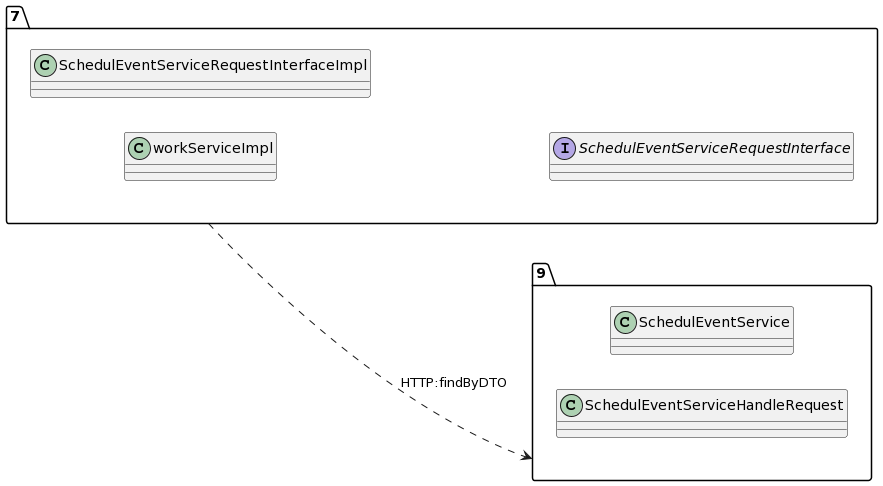

The diagram above was rendered by PlantUML. Its source (embedded in the PNG):
@startuml
allow_mixing
left to right direction
package "7"{
class workServiceImpl
class SchedulEventServiceRequestInterfaceImpl
interface SchedulEventServiceRequestInterface

}
package "9"{
class SchedulEventService
class SchedulEventServiceHandleRequest

}
"7" ..> "9":HTTP:findByDTO
@enduml